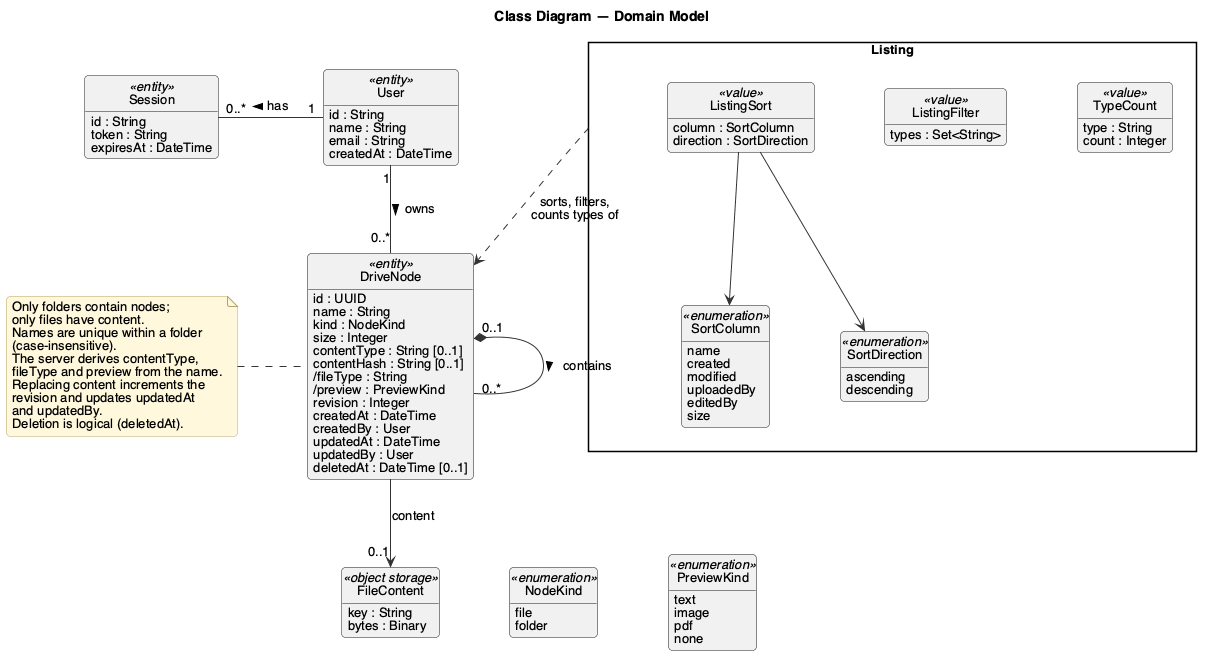

The diagram above was rendered by PlantUML. Its source (embedded in the PNG):
@startuml class-domain
!include _style.iuml
title Class Diagram — Domain Model
skinparam nodesep 70
skinparam ranksep 60

class User <<entity>> {
  id : String
  name : String
  email : String
  createdAt : DateTime
}

class Session <<entity>> {
  id : String
  token : String
  expiresAt : DateTime
}

class DriveNode <<entity>> {
  id : UUID
  name : String
  kind : NodeKind
  size : Integer
  contentType : String [0..1]
  contentHash : String [0..1]
  /fileType : String
  /preview : PreviewKind
  revision : Integer
  createdAt : DateTime
  createdBy : User
  updatedAt : DateTime
  updatedBy : User
  deletedAt : DateTime [0..1]
}

enum NodeKind <<enumeration>> {
  file
  folder
}

enum PreviewKind <<enumeration>> {
  text
  image
  pdf
  none
}

class FileContent <<object storage>> {
  key : String
  bytes : Binary
}

package "Listing" as Listing {
  class ListingSort <<value>> {
    column : SortColumn
    direction : SortDirection
  }

  class ListingFilter <<value>> {
    types : Set<String>
  }

  class TypeCount <<value>> {
    type : String
    count : Integer
  }

  enum SortColumn <<enumeration>> {
    name
    created
    modified
    uploadedBy
    editedBy
    size
  }

  enum SortDirection <<enumeration>> {
    ascending
    descending
  }
}

User "1" -left- "0..*" Session : has >
User "1" -down- "0..*" DriveNode : owns >
DriveNode "0..1" *-- "0..*" DriveNode : contains >
FileContent -[hidden]right- NodeKind
NodeKind -[hidden]right- PreviewKind
DriveNode -down-> "0..1" FileContent : content

SortColumn <-up- ListingSort
SortDirection <-up- ListingSort
Listing ..> DriveNode : sorts, filters,\ncounts types of
ListingSort -[hidden]right- ListingFilter
ListingFilter -[hidden]right- TypeCount

note left of DriveNode
  Only folders contain nodes;
  only files have content.
  Names are unique within a folder
  (case-insensitive).
  The server derives contentType,
  fileType and preview from the name.
  Replacing content increments the
  revision and updates updatedAt
  and updatedBy.
  Deletion is logical (deletedAt).
end note
@enduml